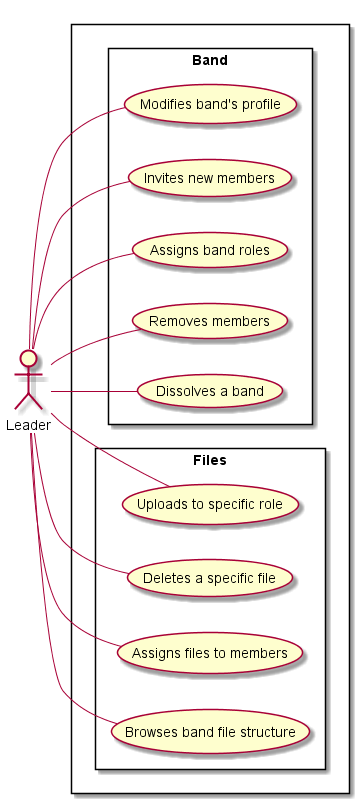

The diagram above was rendered by PlantUML. Its source (embedded in the PNG):
@startuml Use-Case Leader

left to right direction
skinparam packageStyle rectangle
skinparam Monochrome false
scale 1
actor Leader

rectangle {
    rectangle Band{
        Leader -- (Modifies band's profile)
        Leader -- (Invites new members)
        Leader -- (Assigns band roles)
        Leader -- (Removes members)
        Leader -- (Dissolves a band)
    }
    rectangle Files{
        Leader -- (Uploads to specific role)
        Leader -- (Deletes a specific file)
        Leader -- (Assigns files to members)
        Leader -- (Browses band file structure)
    }
}
@enduml